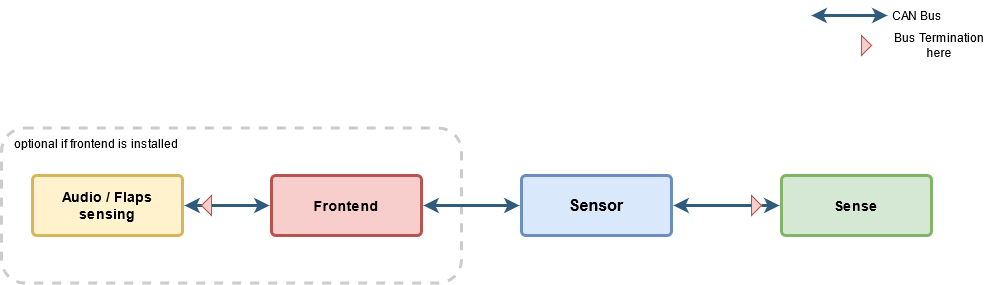

The diagram above was exported from draw.io. Its source (the exported page's mxGraphModel, read from the mxfile embedded in the PNG):
<mxGraphModel dx="2233" dy="1112" grid="1" gridSize="10" guides="1" tooltips="1" connect="1" arrows="1" fold="1" page="1" pageScale="1" pageWidth="1169" pageHeight="827" background="none" math="0" shadow="0">
  <root>
    <mxCell id="0" />
    <mxCell id="1" parent="0" />
    <mxCell id="JQknuwCXMtXNLPsYlU7V-1791" value="" style="rounded=1;whiteSpace=wrap;html=1;fontSize=14;fillColor=none;dashed=1;strokeWidth=3;strokeColor=#CCCCCC;" vertex="1" parent="1">
      <mxGeometry x="110" y="172.5" width="460" height="155" as="geometry" />
    </mxCell>
    <mxCell id="1745" value="" style="edgeStyle=none;rounded=0;jumpStyle=none;html=1;shadow=0;labelBackgroundColor=none;startArrow=classic;startFill=1;endArrow=classic;endFill=1;jettySize=auto;orthogonalLoop=1;strokeColor=#2F5B7C;strokeWidth=3;fontFamily=Helvetica;fontSize=16;fontColor=#23445D;spacing=5;entryX=1;entryY=0.5;entryDx=0;entryDy=0;" parent="1" source="1749" target="1753" edge="1">
      <mxGeometry relative="1" as="geometry" />
    </mxCell>
    <mxCell id="1746" value="" style="edgeStyle=none;rounded=0;jumpStyle=none;html=1;shadow=0;labelBackgroundColor=none;startArrow=none;startFill=1;endArrow=classic;endFill=1;jettySize=auto;orthogonalLoop=1;strokeColor=#2F5B7C;strokeWidth=3;fontFamily=Helvetica;fontSize=16;fontColor=#23445D;spacing=5;" parent="1" source="JQknuwCXMtXNLPsYlU7V-1784" target="1771" edge="1">
      <mxGeometry relative="1" as="geometry" />
    </mxCell>
    <mxCell id="1749" value="Sensor" style="rounded=1;whiteSpace=wrap;html=1;shadow=0;labelBackgroundColor=none;strokeColor=#6c8ebf;strokeWidth=3;fillColor=#dae8fc;fontFamily=Helvetica;fontSize=16;align=center;fontStyle=1;spacing=5;arcSize=7;perimeterSpacing=2;" parent="1" vertex="1">
      <mxGeometry x="630" y="220" width="150" height="60" as="geometry" />
    </mxCell>
    <mxCell id="1753" value="Frontend" style="rounded=1;whiteSpace=wrap;html=1;shadow=0;labelBackgroundColor=none;strokeColor=#b85450;strokeWidth=3;fillColor=#f8cecc;fontFamily=Helvetica;fontSize=14;align=center;spacing=5;fontStyle=1;arcSize=7;perimeterSpacing=2;" parent="1" vertex="1">
      <mxGeometry x="380" y="220" width="150" height="60" as="geometry" />
    </mxCell>
    <mxCell id="1764" value="Audio / Flaps sensing" style="rounded=1;whiteSpace=wrap;html=1;shadow=0;labelBackgroundColor=none;strokeColor=#d6b656;strokeWidth=3;fillColor=#fff2cc;fontFamily=Helvetica;fontSize=14;align=center;spacing=5;fontStyle=1;arcSize=7;perimeterSpacing=2;" parent="1" vertex="1">
      <mxGeometry x="141" y="220" width="150" height="60" as="geometry" />
    </mxCell>
    <mxCell id="1771" value="Sense" style="rounded=1;whiteSpace=wrap;html=1;shadow=0;labelBackgroundColor=none;strokeColor=#82b366;strokeWidth=3;fillColor=#d5e8d4;fontFamily=Helvetica;fontSize=14;align=center;spacing=5;fontStyle=1;arcSize=7;perimeterSpacing=2;" parent="1" vertex="1">
      <mxGeometry x="890" y="219.9999999999999" width="150" height="60" as="geometry" />
    </mxCell>
    <mxCell id="JQknuwCXMtXNLPsYlU7V-1779" value="" style="edgeStyle=none;rounded=0;jumpStyle=none;html=1;shadow=0;labelBackgroundColor=none;startArrow=none;startFill=1;endArrow=classic;endFill=1;jettySize=auto;orthogonalLoop=1;strokeColor=#2F5B7C;strokeWidth=3;fontFamily=Helvetica;fontSize=16;fontColor=#23445D;spacing=5;entryX=1;entryY=0.5;entryDx=0;entryDy=0;exitX=0;exitY=0.5;exitDx=0;exitDy=0;" edge="1" parent="1" source="JQknuwCXMtXNLPsYlU7V-1788" target="1764">
      <mxGeometry relative="1" as="geometry">
        <mxPoint x="771.4538461538459" y="353" as="sourcePoint" />
        <mxPoint x="662" y="260" as="targetPoint" />
      </mxGeometry>
    </mxCell>
    <mxCell id="JQknuwCXMtXNLPsYlU7V-1780" value="" style="edgeStyle=none;rounded=0;jumpStyle=none;html=1;shadow=0;labelBackgroundColor=none;startArrow=classic;startFill=1;endArrow=classic;endFill=1;jettySize=auto;orthogonalLoop=1;strokeColor=#2F5B7C;strokeWidth=3;fontFamily=Helvetica;fontSize=16;fontColor=#23445D;spacing=5;" edge="1" parent="1" target="JQknuwCXMtXNLPsYlU7V-1781">
      <mxGeometry relative="1" as="geometry">
        <mxPoint x="920" y="60" as="sourcePoint" />
        <mxPoint x="1026" y="60" as="targetPoint" />
      </mxGeometry>
    </mxCell>
    <mxCell id="JQknuwCXMtXNLPsYlU7V-1781" value="CAN Bus" style="text;html=1;strokeColor=none;fillColor=none;align=center;verticalAlign=middle;whiteSpace=wrap;rounded=0;" vertex="1" parent="1">
      <mxGeometry x="996" y="45" width="60" height="30" as="geometry" />
    </mxCell>
    <mxCell id="JQknuwCXMtXNLPsYlU7V-1782" value="" style="triangle;whiteSpace=wrap;html=1;fillColor=#f8cecc;strokeColor=#b85450;" vertex="1" parent="1">
      <mxGeometry x="970" y="80" width="10" height="20" as="geometry" />
    </mxCell>
    <mxCell id="JQknuwCXMtXNLPsYlU7V-1785" value="Bus Termination here" style="text;html=1;strokeColor=none;fillColor=none;align=center;verticalAlign=middle;whiteSpace=wrap;rounded=0;" vertex="1" parent="1">
      <mxGeometry x="996" y="75" width="104" height="30" as="geometry" />
    </mxCell>
    <mxCell id="JQknuwCXMtXNLPsYlU7V-1784" value="" style="triangle;whiteSpace=wrap;html=1;fillColor=#f8cecc;strokeColor=#b85450;" vertex="1" parent="1">
      <mxGeometry x="860" y="240" width="10" height="20" as="geometry" />
    </mxCell>
    <mxCell id="JQknuwCXMtXNLPsYlU7V-1787" value="" style="edgeStyle=none;rounded=0;jumpStyle=none;html=1;shadow=0;labelBackgroundColor=none;startArrow=classic;startFill=1;endArrow=none;endFill=1;jettySize=auto;orthogonalLoop=1;strokeColor=#2F5B7C;strokeWidth=3;fontFamily=Helvetica;fontSize=16;fontColor=#23445D;spacing=5;" edge="1" parent="1" source="1749" target="JQknuwCXMtXNLPsYlU7V-1784">
      <mxGeometry relative="1" as="geometry">
        <mxPoint x="782" y="250" as="sourcePoint" />
        <mxPoint x="888" y="250" as="targetPoint" />
      </mxGeometry>
    </mxCell>
    <mxCell id="JQknuwCXMtXNLPsYlU7V-1789" value="" style="edgeStyle=none;rounded=0;jumpStyle=none;html=1;shadow=0;labelBackgroundColor=none;startArrow=classic;startFill=1;endArrow=none;endFill=1;jettySize=auto;orthogonalLoop=1;strokeColor=#2F5B7C;strokeWidth=3;fontFamily=Helvetica;fontSize=16;fontColor=#23445D;spacing=5;entryX=1;entryY=0.5;entryDx=0;entryDy=0;exitX=0;exitY=0.5;exitDx=0;exitDy=0;" edge="1" parent="1" source="1753" target="JQknuwCXMtXNLPsYlU7V-1788">
      <mxGeometry relative="1" as="geometry">
        <mxPoint x="378" y="250" as="sourcePoint" />
        <mxPoint x="293" y="250" as="targetPoint" />
      </mxGeometry>
    </mxCell>
    <mxCell id="JQknuwCXMtXNLPsYlU7V-1788" value="" style="triangle;whiteSpace=wrap;html=1;fillColor=#f8cecc;strokeColor=#b85450;rotation=-180;" vertex="1" parent="1">
      <mxGeometry x="310" y="240" width="10" height="20" as="geometry" />
    </mxCell>
    <mxCell id="JQknuwCXMtXNLPsYlU7V-1792" value="optional if frontend is installed" style="text;html=1;strokeColor=none;fillColor=none;align=center;verticalAlign=middle;whiteSpace=wrap;rounded=0;" vertex="1" parent="1">
      <mxGeometry x="110" y="172.5" width="190" height="30" as="geometry" />
    </mxCell>
  </root>
</mxGraphModel>